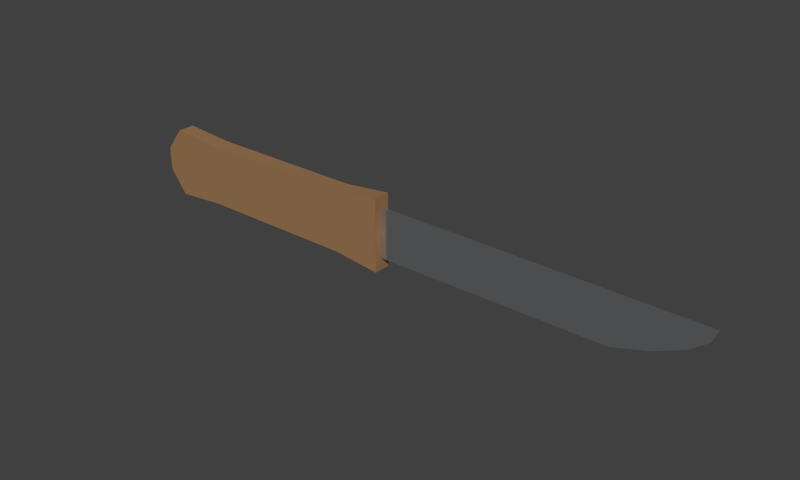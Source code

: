 # Source: knife.blend  (saved by Blender 3.4.6; exported with 4.5.12 LTS)
import bpy
from mathutils import Matrix  # noqa: F401  (used for matrix-valued properties, if any)

bpy.ops.wm.read_factory_settings(use_empty=True)
scene = bpy.context.scene
scene.name = 'Scene'

# ---- materials (node trees are filled in below, after node groups)
mat_handle = bpy.data.materials.new('Handle')
mat_handle.alpha_threshold = 0.0
mat_handle.use_transparent_shadow = False
mat_handle.diffuse_color = (0.3278, 0.1812, 0.0865, 1.0)
mat_handle.roughness = 0.5
mat_handle.specular_intensity = 0.0
mat_handle.line_color = (0.0, 0.0, 0.0, 1.0)
mat_blade = bpy.data.materials.new('Blade')
mat_blade.use_transparent_shadow = False

# ---- node groups
ng_auto_smooth = bpy.data.node_groups.new('Auto Smooth', 'GeometryNodeTree')
_s = ng_auto_smooth.interface.new_socket(name='Geometry', in_out='OUTPUT', socket_type='NodeSocketGeometry')
_s = ng_auto_smooth.interface.new_socket(name='Geometry', in_out='INPUT', socket_type='NodeSocketGeometry')
_s = ng_auto_smooth.interface.new_socket(name='Angle', in_out='INPUT', socket_type='NodeSocketFloat')
_s.subtype = 'ANGLE'
_s.min_value = 0.0
_s.max_value = 3.142
ng_auto_smooth.is_modifier = True
_N = ng_auto_smooth.nodes; _L = ng_auto_smooth.links
n0 = _N.new('NodeGroupOutput'); n0.name = 'Group Output'; n0.location = (480, -100)
n1 = _N.new('NodeGroupInput'); n1.name = 'Group Input'; n1.location = (-420, -300)
n2 = _N.new('NodeGroupInput'); n2.name = 'Group Input.001'; n2.location = (-60, -100)
n3 = _N.new('GeometryNodeSetShadeSmooth'); n3.name = 'Set Shade Smooth'; n3.location = (120, -100)
n3.domain = 'EDGE'
n4 = _N.new('GeometryNodeSetShadeSmooth'); n4.name = 'Set Shade Smooth.001'; n4.location = (300, -100)
n5 = _N.new('GeometryNodeInputMeshEdgeAngle'); n5.name = 'Edge Angle'; n5.location = (-420, -220)
n6 = _N.new('GeometryNodeInputEdgeSmooth'); n6.name = 'Is Edge Smooth'; n6.location = (-60, -160)
n7 = _N.new('GeometryNodeInputShadeSmooth'); n7.name = 'Is Face Smooth'; n7.location = (-240, -340)
n8 = _N.new('FunctionNodeBooleanMath'); n8.name = 'Boolean Math'; n8.location = (-60, -220)
n9 = _N.new('FunctionNodeCompare'); n9.name = 'Compare'; n9.location = (-240, -180)
n9.operation = 'LESS_EQUAL'
_L.new(n5.outputs[0], n9.inputs[0])
_L.new(n4.outputs[0], n0.inputs[0])
_L.new(n1.outputs[1], n9.inputs[1])
_L.new(n9.outputs[0], n8.inputs[0])
_L.new(n7.outputs[0], n8.inputs[1])
_L.new(n2.outputs[0], n3.inputs[0])
_L.new(n6.outputs[0], n3.inputs[1])
_L.new(n3.outputs[0], n4.inputs[0])
_L.new(n8.outputs[0], n3.inputs[2])
n0.is_active_output = True

# ---- material node trees
mat_blade.use_nodes = True; mat_blade.node_tree.nodes.clear()
_N = mat_blade.node_tree.nodes; _L = mat_blade.node_tree.links
n0 = _N.new('ShaderNodeBsdfPrincipled'); n0.name = 'Principled BSDF'; n0.location = (10, 300)
n0.distribution = 'GGX'
n0.subsurface_method = 'RANDOM_WALK_SKIN'
n0.inputs[0].default_value = (0.5906, 0.6038, 0.6172, 1.0)
n0.inputs[1].default_value = 0.8679
n0.inputs[2].default_value = 0.1164
n0.inputs[3].default_value = 1.45
n0.inputs[13].default_value = 0.8836
n0.inputs[27].default_value = (0.0, 0.0, 0.0, 1.0)
n0.inputs[28].default_value = 1.0
n1 = _N.new('ShaderNodeOutputMaterial'); n1.name = 'Material Output'; n1.location = (300, 300)
_L.new(n0.outputs[0], n1.inputs[0])
n1.is_active_output = True

# ---- world
world_world = bpy.data.worlds.new('World'); scene.world = world_world
world_world.color = (0.05088, 0.05088, 0.05088)
world_world.use_sun_shadow = False
world_world.sun_shadow_jitter_overblur = 0.0
world_world.cycles.sampling_method = 'MANUAL'
world_world.cycles.sample_map_resolution = 256

# ---- meshes
me_cube = bpy.data.meshes.new('Cube')
me_cube.from_pydata([(-0.1426, -0.004193, -0.01777), (-0.1426, 0.004412, -0.01777), (-0.01422, 0.004412, -0.01857), (-0.01422, -0.004193, -0.01857), (-0.1426, -0.004193, 0.01671), (-0.1426, 0.004412, 0.01671), (-0.01422, 0.004412, 0.01751), (-0.01422, -0.004193, 0.01751), (-0.1513, -0.004193, -0.006276), (-0.1513, -0.004193, 0.005215), (-0.1513, 0.004412, 0.005215), (-0.1513, 0.004412, -0.006276), (-0.01422, 0.004412, 0.005481), (-0.01422, 0.004412, -0.006543), (-0.01422, -0.004193, 0.005481), (-0.01422, -0.004193, -0.006543), (-0.03847, 0.004412, 0.01478), (-0.03847, 0.004412, -0.01585), (-0.03847, -0.004193, 0.01478), (-0.03847, -0.004193, -0.01585), (-0.03847, 0.004412, 0.004574), (-0.03847, 0.004412, -0.005636), (-0.03847, -0.004193, 0.004574), (-0.03847, -0.004193, -0.005636), (-0.1174, 0.004412, -0.01585), (-0.1174, -0.004193, 0.01478), (-0.1174, 0.004412, 0.004574), (-0.1174, 0.004412, -0.005636), (-0.1174, 0.004412, 0.01478), (-0.1174, -0.004193, -0.01585), (-0.1174, -0.004193, 0.004574), (-0.1174, -0.004193, -0.005636), (-0.01807, 0.001074, -0.01262), (-0.01807, 0.001074, 0.01173), (-0.01807, -0.0006605, 0.01173), (0.1435, 0.0002065, 0.01173), (-0.01807, 0.001074, -0.007032), (-0.01807, 0.001074, -0.0007783), (-0.01807, 0.001074, 0.005476), (-0.01807, -0.0006605, -0.007032), (-0.01807, -0.0006605, -0.0007783), (-0.01807, -0.0006605, 0.005476), (0.1191, 0.0002065, -0.007032), (0.1326, 0.0002065, -0.0007783), (0.1407, 0.0002065, 0.005476), (-0.01807, -0.0006605, -0.01262), (0.1009, 0.0002065, -0.01262)], [], [(11, 1, 0), (21, 13, 2), (15, 3, 2), (8, 0, 29), (17, 2, 3), (28, 5, 4), (5, 10, 9), (10, 11, 8), (6, 12, 20), (12, 13, 21), (7, 14, 12), (14, 15, 13), (25, 4, 9), (9, 8, 31), (21, 17, 24), (23, 19, 3), (24, 17, 19), (6, 16, 18), (16, 20, 26), (20, 21, 27), (7, 18, 22), (22, 23, 15), (31, 29, 19), (16, 28, 25), (25, 30, 22), (30, 31, 23), (11, 27, 24), (1, 24, 29), (28, 26, 10), (26, 27, 11), (41, 34, 33), (41, 44, 35), (39, 40, 37), (40, 41, 38), (39, 42, 43), (40, 43, 44), (33, 34, 35), (36, 42, 46, 32), (35, 44, 38), (44, 43, 37), (43, 42, 36), (8, 11, 0), (17, 21, 2), (13, 15, 2), (31, 8, 29), (19, 17, 3), (25, 28, 4), (4, 5, 9), (9, 10, 8), (16, 6, 20), (20, 12, 21), (6, 7, 12), (12, 14, 13), (30, 25, 9), (30, 9, 31), (27, 21, 24), (15, 23, 3), (29, 24, 19), (7, 6, 18), (28, 16, 26), (26, 20, 27), (14, 7, 22), (14, 22, 15), (23, 31, 19), (18, 16, 25), (18, 25, 22), (22, 30, 23), (1, 11, 24), (0, 1, 29), (5, 28, 10), (10, 26, 11), (38, 41, 33), (34, 41, 35), (36, 39, 37), (37, 40, 38), (40, 39, 43), (41, 40, 44), (33, 35, 38), (38, 44, 37), (37, 43, 36), (42, 39, 45, 46), (46, 45, 32)])
me_cube.polygons.foreach_set('use_smooth', [True] * 82)
me_cube.polygons.foreach_set('material_index', [0, 0, 0, 0, 0, 0, 0, 0, 0, 0, 0, 0, 0, 0, 0, 0, 0, 0, 0, 0, 0, 0, 0, 0, 0, 0, 0, 0, 0, 0, 0, 1, 0, 0, 1, 1, 1, 1, 1, 1, 1, 0, 0, 0, 0, 0, 0, 0, 0, 0, 0, 0, 0, 0, 0, 0, 0, 0, 0, 0, 0, 0, 0, 0, 0, 0, 0, 0, 0, 0, 0, 0, 1, 0, 0, 1, 1, 1, 1, 1, 1, 1])
_uv = me_cube.uv_layers.new(name='UVMap')
_uv.uv.foreach_set('vector', [0.4561, 0.4493, 0.3534, 0.4493, 0.3534, 0.388, 0.8139, 0.1783, 0.9869, 0.1847, 0.9869, 0.2705, 0.755, 0.4476, 0.6693, 0.4476, 0.6693, 0.3863, 0.00921, 0.1009, 0.07114, 0.01897, 0.2512, 0.03273, 0.7852, 0.2951, 0.9593, 0.2951, 0.9593, 0.3565, 0.2224, 0.357, 0.04183, 0.357, 0.04183, 0.2957, 0.6408, 0.4493, 0.5381, 0.4493, 0.5381, 0.388, 0.5381, 0.4493, 0.4561, 0.4493, 0.4561, 0.388, 0.9869, 0.01325, 0.9869, 0.099, 0.8139, 0.1055, 0.9869, 0.099, 0.9869, 0.1847, 0.8139, 0.1783, 0.9265, 0.4476, 0.8408, 0.4476, 0.8408, 0.3863, 0.8408, 0.4476, 0.755, 0.4476, 0.755, 0.3863, 0.2512, 0.2512, 0.07106, 0.2648, 0.009181, 0.1828, 0.009181, 0.1828, 0.00921, 0.1009, 0.2512, 0.1055, 0.8139, 0.1783, 0.8139, 0.2511, 0.2512, 0.2511, 0.814, 0.1057, 0.814, 0.03293, 0.987, 0.01359, 0.2224, 0.2951, 0.7852, 0.2951, 0.7852, 0.3565, 0.9593, 0.357, 0.7852, 0.357, 0.7852, 0.2957, 0.8139, 0.03265, 0.8139, 0.1055, 0.2512, 0.1055, 0.8139, 0.1055, 0.8139, 0.1783, 0.2512, 0.1783, 0.9869, 0.2708, 0.8139, 0.2514, 0.814, 0.1786, 0.814, 0.1786, 0.814, 0.1057, 0.987, 0.09933, 0.2512, 0.1055, 0.2512, 0.03273, 0.814, 0.03293, 0.7852, 0.357, 0.2224, 0.357, 0.2224, 0.2957, 0.2512, 0.2512, 0.2512, 0.1784, 0.814, 0.1786, 0.2512, 0.1784, 0.2512, 0.1055, 0.814, 0.1057, 0.009181, 0.1828, 0.2512, 0.1783, 0.2512, 0.2511, 0.04183, 0.2951, 0.2224, 0.2951, 0.2224, 0.3565, 0.2512, 0.03265, 0.2512, 0.1055, 0.009182, 0.1009, 0.2512, 0.1055, 0.2512, 0.1783, 0.009181, 0.1828, 0.01763, 0.9503, 0.01763, 0.987, 0.007453, 0.987, 0.03714, 0.7642, 0.9635, 0.7642, 0.9951, 0.8007, 0.01763, 0.8769, 0.01763, 0.9136, 0.007453, 0.9136, 0.01763, 0.9136, 0.01763, 0.9503, 0.007453, 0.9503, 0.03714, 0.6912, 0.8375, 0.6912, 0.9163, 0.7277, 0.03714, 0.7277, 0.9163, 0.7277, 0.9635, 0.7642, 0.03566, 0.8295, 0.03566, 0.8194, 0.9936, 0.8245, 0.03611, 0.9543, 0.8367, 0.9535, 0.7109, 0.9926, 0.03202, 0.9893, 0.9929, 0.8431, 0.9614, 0.8796, 0.03499, 0.8796, 0.9614, 0.8796, 0.9141, 0.9161, 0.03499, 0.9161, 0.9141, 0.9161, 0.8353, 0.9526, 0.03499, 0.9526, 0.4561, 0.388, 0.4561, 0.4493, 0.3534, 0.388, 0.8139, 0.2511, 0.8139, 0.1783, 0.9869, 0.2705, 0.755, 0.3863, 0.755, 0.4476, 0.6693, 0.3863, 0.2512, 0.1055, 0.00921, 0.1009, 0.2512, 0.03273, 0.7852, 0.3565, 0.7852, 0.2951, 0.9593, 0.3565, 0.2224, 0.2957, 0.2224, 0.357, 0.04183, 0.2957, 0.6408, 0.388, 0.6408, 0.4493, 0.5381, 0.388, 0.5381, 0.388, 0.5381, 0.4493, 0.4561, 0.388, 0.8139, 0.03265, 0.9869, 0.01325, 0.8139, 0.1055, 0.8139, 0.1055, 0.9869, 0.099, 0.8139, 0.1783, 0.9265, 0.3863, 0.9265, 0.4476, 0.8408, 0.3863, 0.8408, 0.3863, 0.8408, 0.4476, 0.755, 0.3863, 0.2512, 0.1784, 0.2512, 0.2512, 0.009181, 0.1828, 0.2512, 0.1784, 0.009181, 0.1828, 0.2512, 0.1055, 0.2512, 0.1783, 0.8139, 0.1783, 0.2512, 0.2511, 0.987, 0.09933, 0.814, 0.1057, 0.987, 0.01359, 0.2224, 0.3565, 0.2224, 0.2951, 0.7852, 0.3565, 0.9593, 0.2957, 0.9593, 0.357, 0.7852, 0.2957, 0.2512, 0.03265, 0.8139, 0.03265, 0.2512, 0.1055, 0.2512, 0.1055, 0.8139, 0.1055, 0.2512, 0.1783, 0.9869, 0.1851, 0.9869, 0.2708, 0.814, 0.1786, 0.9869, 0.1851, 0.814, 0.1786, 0.987, 0.09933, 0.814, 0.1057, 0.2512, 0.1055, 0.814, 0.03293, 0.7852, 0.2957, 0.7852, 0.357, 0.2224, 0.2957, 0.8139, 0.2514, 0.2512, 0.2512, 0.814, 0.1786, 0.814, 0.1786, 0.2512, 0.1784, 0.814, 0.1057, 0.07108, 0.2648, 0.009181, 0.1828, 0.2512, 0.2511, 0.04183, 0.3565, 0.04183, 0.2951, 0.2224, 0.3565, 0.07108, 0.01895, 0.2512, 0.03265, 0.009182, 0.1009, 0.009182, 0.1009, 0.2512, 0.1055, 0.009181, 0.1828, 0.007453, 0.9503, 0.01763, 0.9503, 0.007453, 0.987, 0.03714, 0.8007, 0.03714, 0.7642, 0.9951, 0.8007, 0.007453, 0.8769, 0.01763, 0.8769, 0.007453, 0.9136, 0.007453, 0.9136, 0.01763, 0.9136, 0.007453, 0.9503, 0.03714, 0.7277, 0.03714, 0.6912, 0.9163, 0.7277, 0.03714, 0.7642, 0.03714, 0.7277, 0.9635, 0.7642, 0.03499, 0.8431, 0.9929, 0.8431, 0.03499, 0.8796, 0.03499, 0.8796, 0.9614, 0.8796, 0.03499, 0.9161, 0.03499, 0.9161, 0.9141, 0.9161, 0.03499, 0.9526, 0.8363, 0.6904, 0.03742, 0.6904, 0.0366, 0.6539, 0.7107, 0.6539, 0.6687, 0.6698, 0.04647, 0.6752, 0.04647, 0.6659])
me_cube.materials.append(mat_handle)
me_cube.materials.append(mat_blade)
me_cube.use_remesh_preserve_volume = False
me_cube.use_remesh_preserve_attributes = False
me_cube.use_mirror_vertex_groups = False
me_cube.update()

# ---- objects
ob_knife = bpy.data.objects.new('Knife', me_cube)

# ---- transforms, parenting, visibility, modifiers, constraints
ob_knife.location = (0.0, 0.0, 0.0)
ob_knife.lock_rotations_4d = False
ob_knife.empty_display_type = 'ARROWS'
ob_knife.lineart.crease_threshold = 0.0
_m = ob_knife.modifiers.new('Auto Smooth', 'NODES')
_m.node_group = ng_auto_smooth
_gi = [s.identifier for s in ng_auto_smooth.interface.items_tree if s.item_type == 'SOCKET' and s.in_out == 'INPUT']
_m[_gi[1]] = 0.5236  # Angle

# ---- collection membership
scene.collection.objects.link(ob_knife)

# ---- scene / render settings (as saved in the file)
scene.frame_start = 1; scene.frame_end = 250; scene.frame_set(1)
scene.render.engine = 'BLENDER_EEVEE_NEXT'
scene.render.resolution_x = 1000
scene.render.resolution_y = 600
scene.render.dither_intensity = 0.0
scene.render.film_transparent = True
scene.cycles.use_denoising = False
scene.cycles.samples = 10
scene.cycles.sampling_pattern = 'TABULATED_SOBOL'
scene.cycles.light_sampling_threshold = 0.0
scene.cycles.use_adaptive_sampling = False
scene.cycles.use_light_tree = False
scene.cycles.blur_glossy = 0.0
scene.cycles.volume_bounces = 1
scene.cycles.pixel_filter_type = 'GAUSSIAN'
scene.cycles.sample_clamp_indirect = 0.0
scene.view_settings.view_transform = 'Standard'
bpy.context.view_layer.update()

# ---- added for rendering (the .blend has no active camera and no usable light): camera, sun
cam_auto = bpy.data.cameras.new('AutoCamera')
cam_auto.lens = 50.0
cam_auto.sensor_width = 36.0
cam_auto.clip_end = 1000.0
ob_auto_camera = bpy.data.objects.new('AutoCamera', cam_auto)
scene.collection.objects.link(ob_auto_camera)
ob_auto_camera.location = (0.271077, -0.329851, 0.219443)
ob_auto_camera.rotation_euler = (1.09748, -7.21219e-08, 0.694738)
scene.camera = ob_auto_camera
light_auto_sun = bpy.data.lights.new('AutoSun', 'SUN')
light_auto_sun.energy = 3.0
light_auto_sun.angle = 0.0523599
ob_auto_sun = bpy.data.objects.new('AutoSun', light_auto_sun)
scene.collection.objects.link(ob_auto_sun)
ob_auto_sun.rotation_euler = (0.872665, 0.174533, 0.523599)
bpy.context.view_layer.update()
